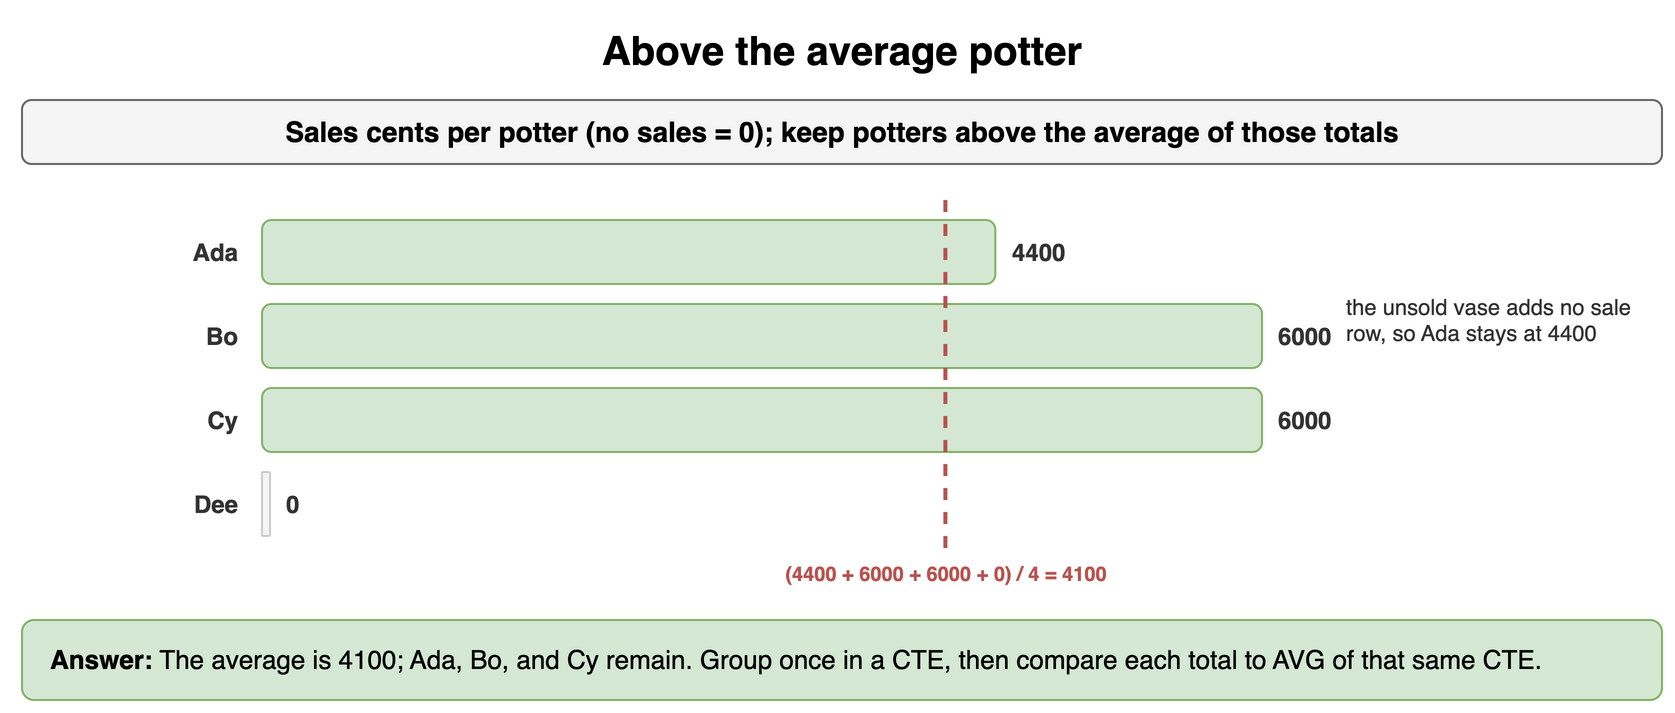

The diagram above was exported from draw.io. Its source (the exported page's mxGraphModel, read from the mxfile embedded in the PNG):
<mxGraphModel dx="900" dy="366" grid="1" gridSize="10" guides="1" tooltips="1" connect="1" arrows="1" fold="1" page="1" pageScale="1" pageWidth="900" pageHeight="366" math="0" shadow="0">
  <root>
    <mxCell id="0" />
    <mxCell id="1" parent="0" />
    <mxCell id="r71" value="Above the average potter" style="text;html=1;align=center;verticalAlign=middle;whiteSpace=wrap;fontSize=20;fontStyle=1;" vertex="1" parent="1">
      <mxGeometry x="40" y="10" width="820" height="30" as="geometry" />
    </mxCell>
    <mxCell id="r72" value="Sales cents per potter (no sales = 0); keep potters above the average of those totals" style="rounded=1;whiteSpace=wrap;html=1;fillColor=#f5f5f5;strokeColor=#666666;fontStyle=1;fontSize=14;" vertex="1" parent="1">
      <mxGeometry x="40" y="50" width="820" height="32" as="geometry" />
    </mxCell>
    <mxCell id="r73" value="Ada" style="text;html=1;whiteSpace=wrap;fontSize=11;align=right;verticalAlign=middle;fontSize=12;fontColor=#333333;fontStyle=1;" vertex="1" parent="1">
      <mxGeometry x="40" y="110" width="110" height="32" as="geometry" />
    </mxCell>
    <mxCell id="r74" value="" style="rounded=1;whiteSpace=wrap;html=1;fillColor=#d5e8d4;strokeColor=#82b366;fontSize=12;align=center;fontStyle=1;" vertex="1" parent="1">
      <mxGeometry x="160" y="110" width="366.6666666666667" height="32" as="geometry" />
    </mxCell>
    <mxCell id="r75" value="4400" style="text;html=1;whiteSpace=wrap;fontSize=11;align=left;verticalAlign=middle;fontSize=12;fontColor=#333333;fontStyle=1;" vertex="1" parent="1">
      <mxGeometry x="532.6666666666667" y="110" width="60" height="32" as="geometry" />
    </mxCell>
    <mxCell id="r76" value="Bo" style="text;html=1;whiteSpace=wrap;fontSize=11;align=right;verticalAlign=middle;fontSize=12;fontColor=#333333;fontStyle=1;" vertex="1" parent="1">
      <mxGeometry x="40" y="152" width="110" height="32" as="geometry" />
    </mxCell>
    <mxCell id="r77" value="" style="rounded=1;whiteSpace=wrap;html=1;fillColor=#d5e8d4;strokeColor=#82b366;fontSize=12;align=center;fontStyle=1;" vertex="1" parent="1">
      <mxGeometry x="160" y="152" width="500.0" height="32" as="geometry" />
    </mxCell>
    <mxCell id="r78" value="6000" style="text;html=1;whiteSpace=wrap;fontSize=11;align=left;verticalAlign=middle;fontSize=12;fontColor=#333333;fontStyle=1;" vertex="1" parent="1">
      <mxGeometry x="666.0" y="152" width="60" height="32" as="geometry" />
    </mxCell>
    <mxCell id="r79" value="Cy" style="text;html=1;whiteSpace=wrap;fontSize=11;align=right;verticalAlign=middle;fontSize=12;fontColor=#333333;fontStyle=1;" vertex="1" parent="1">
      <mxGeometry x="40" y="194" width="110" height="32" as="geometry" />
    </mxCell>
    <mxCell id="r710" value="" style="rounded=1;whiteSpace=wrap;html=1;fillColor=#d5e8d4;strokeColor=#82b366;fontSize=12;align=center;fontStyle=1;" vertex="1" parent="1">
      <mxGeometry x="160" y="194" width="500.0" height="32" as="geometry" />
    </mxCell>
    <mxCell id="r711" value="6000" style="text;html=1;whiteSpace=wrap;fontSize=11;align=left;verticalAlign=middle;fontSize=12;fontColor=#333333;fontStyle=1;" vertex="1" parent="1">
      <mxGeometry x="666.0" y="194" width="60" height="32" as="geometry" />
    </mxCell>
    <mxCell id="r712" value="Dee" style="text;html=1;whiteSpace=wrap;fontSize=11;align=right;verticalAlign=middle;fontSize=12;fontColor=#333333;fontStyle=1;" vertex="1" parent="1">
      <mxGeometry x="40" y="236" width="110" height="32" as="geometry" />
    </mxCell>
    <mxCell id="r713" value="" style="rounded=1;whiteSpace=wrap;html=1;fillColor=#f5f5f5;strokeColor=#cccccc;fontSize=12;align=center;fontStyle=1;fontColor=#aaaaaa;" vertex="1" parent="1">
      <mxGeometry x="160" y="236" width="4" height="32" as="geometry" />
    </mxCell>
    <mxCell id="r714" value="0" style="text;html=1;whiteSpace=wrap;fontSize=11;align=left;verticalAlign=middle;fontSize=12;fontColor=#333333;fontStyle=1;" vertex="1" parent="1">
      <mxGeometry x="170" y="236" width="60" height="32" as="geometry" />
    </mxCell>
    <mxCell id="r715" value="" style="endArrow=none;html=1;strokeColor=#b85450;strokeWidth=2;dashed=1;" edge="1" parent="1">
      <mxGeometry relative="1" as="geometry">
        <mxPoint x="501.6666666666667" y="100" as="sourcePoint" />
        <mxPoint x="501.6666666666667" y="278" as="targetPoint" />
      </mxGeometry>
    </mxCell>
    <mxCell id="r716" value="(4400 + 6000 + 6000 + 0) / 4 = 4100" style="text;html=1;whiteSpace=wrap;fontSize=11;align=center;verticalAlign=middle;fontSize=10;fontColor=#b85450;fontStyle=1;" vertex="1" parent="1">
      <mxGeometry x="391.6666666666667" y="280" width="220" height="14" as="geometry" />
    </mxCell>
    <mxCell id="r717" value="the unsold vase adds no sale row, so Ada stays at 4400" style="text;html=1;whiteSpace=wrap;fontSize=11;align=left;verticalAlign=middle;fontSize=11;fontColor=#333333;" vertex="1" parent="1">
      <mxGeometry x="700" y="130" width="160" height="60" as="geometry" />
    </mxCell>
    <mxCell id="r718" value="&lt;b&gt;Answer:&lt;/b&gt; The average is 4100; Ada, Bo, and Cy remain. Group once in a CTE, then compare each total to AVG of that same CTE." style="rounded=1;whiteSpace=wrap;html=1;fillColor=#d5e8d4;strokeColor=#82b366;fontSize=13;align=left;spacingLeft=12;" vertex="1" parent="1">
      <mxGeometry x="40" y="310" width="820" height="40" as="geometry" />
    </mxCell>
  </root>
</mxGraphModel>